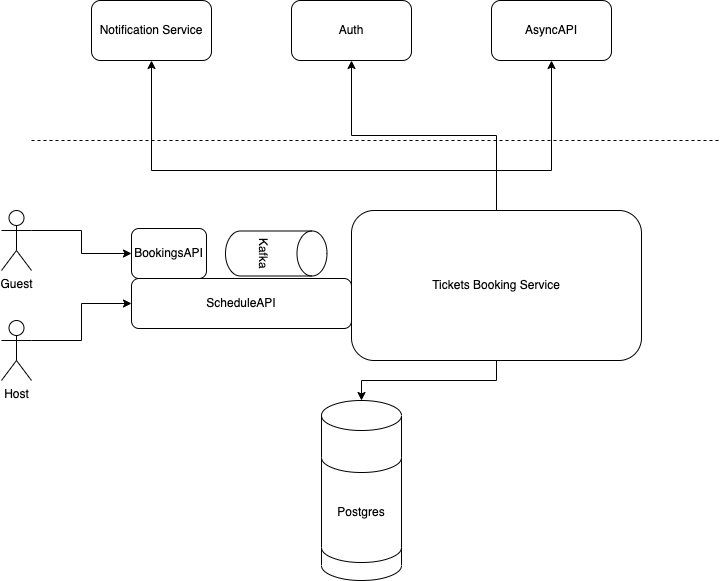

The diagram above was exported from draw.io. Its source (the exported page's mxGraphModel, read from the mxfile embedded in the PNG):
<mxGraphModel dx="954" dy="559" grid="1" gridSize="10" guides="1" tooltips="1" connect="1" arrows="1" fold="1" page="1" pageScale="1" pageWidth="827" pageHeight="1169" math="0" shadow="0">
  <root>
    <mxCell id="0" />
    <mxCell id="1" parent="0" />
    <mxCell id="_mXbpKEpOItHIqobN_0G-1" value="Notification Service" style="rounded=1;whiteSpace=wrap;html=1;" parent="1" vertex="1">
      <mxGeometry x="130" y="140" width="120" height="60" as="geometry" />
    </mxCell>
    <mxCell id="_mXbpKEpOItHIqobN_0G-2" value="Auth" style="rounded=1;whiteSpace=wrap;html=1;" parent="1" vertex="1">
      <mxGeometry x="330" y="140" width="120" height="60" as="geometry" />
    </mxCell>
    <mxCell id="_mXbpKEpOItHIqobN_0G-3" value="AsyncAPI" style="rounded=1;whiteSpace=wrap;html=1;" parent="1" vertex="1">
      <mxGeometry x="530" y="140" width="120" height="60" as="geometry" />
    </mxCell>
    <mxCell id="_mXbpKEpOItHIqobN_0G-4" value="" style="endArrow=none;dashed=1;html=1;rounded=0;" parent="1" edge="1">
      <mxGeometry width="50" height="50" relative="1" as="geometry">
        <mxPoint x="70" y="280" as="sourcePoint" />
        <mxPoint x="760" y="280" as="targetPoint" />
      </mxGeometry>
    </mxCell>
    <mxCell id="_mXbpKEpOItHIqobN_0G-12" style="edgeStyle=orthogonalEdgeStyle;rounded=0;orthogonalLoop=1;jettySize=auto;html=1;exitX=0.5;exitY=0;exitDx=0;exitDy=0;entryX=0.5;entryY=1;entryDx=0;entryDy=0;" parent="1" source="_mXbpKEpOItHIqobN_0G-6" target="_mXbpKEpOItHIqobN_0G-1" edge="1">
      <mxGeometry relative="1" as="geometry">
        <Array as="points">
          <mxPoint x="535" y="310" />
          <mxPoint x="190" y="310" />
        </Array>
      </mxGeometry>
    </mxCell>
    <mxCell id="_mXbpKEpOItHIqobN_0G-13" style="edgeStyle=orthogonalEdgeStyle;rounded=0;orthogonalLoop=1;jettySize=auto;html=1;exitX=0.5;exitY=0;exitDx=0;exitDy=0;entryX=0.5;entryY=1;entryDx=0;entryDy=0;" parent="1" source="_mXbpKEpOItHIqobN_0G-6" target="_mXbpKEpOItHIqobN_0G-2" edge="1">
      <mxGeometry relative="1" as="geometry" />
    </mxCell>
    <mxCell id="_mXbpKEpOItHIqobN_0G-14" style="edgeStyle=orthogonalEdgeStyle;rounded=0;orthogonalLoop=1;jettySize=auto;html=1;exitX=0.5;exitY=0;exitDx=0;exitDy=0;entryX=0.5;entryY=1;entryDx=0;entryDy=0;" parent="1" source="_mXbpKEpOItHIqobN_0G-6" target="_mXbpKEpOItHIqobN_0G-3" edge="1">
      <mxGeometry relative="1" as="geometry">
        <Array as="points">
          <mxPoint x="535" y="310" />
          <mxPoint x="590" y="310" />
        </Array>
      </mxGeometry>
    </mxCell>
    <mxCell id="_mXbpKEpOItHIqobN_0G-11" value="" style="group" parent="1" vertex="1" connectable="0">
      <mxGeometry x="360" y="540" width="80" height="180" as="geometry" />
    </mxCell>
    <mxCell id="_mXbpKEpOItHIqobN_0G-8" value="" style="shape=cylinder3;whiteSpace=wrap;html=1;boundedLbl=1;backgroundOutline=1;size=15;" parent="_mXbpKEpOItHIqobN_0G-11" vertex="1">
      <mxGeometry y="18" width="80" height="72" as="geometry" />
    </mxCell>
    <mxCell id="_mXbpKEpOItHIqobN_0G-10" value="" style="shape=cylinder3;whiteSpace=wrap;html=1;boundedLbl=1;backgroundOutline=1;size=15;" parent="_mXbpKEpOItHIqobN_0G-11" vertex="1">
      <mxGeometry y="108" width="80" height="72" as="geometry" />
    </mxCell>
    <mxCell id="_mXbpKEpOItHIqobN_0G-9" value="Postgres" style="shape=cylinder3;whiteSpace=wrap;html=1;boundedLbl=1;backgroundOutline=1;size=15;" parent="_mXbpKEpOItHIqobN_0G-11" vertex="1">
      <mxGeometry y="36" width="80" height="126" as="geometry" />
    </mxCell>
    <mxCell id="_mXbpKEpOItHIqobN_0G-7" value="" style="shape=cylinder3;whiteSpace=wrap;html=1;boundedLbl=1;backgroundOutline=1;size=15;" parent="_mXbpKEpOItHIqobN_0G-11" vertex="1">
      <mxGeometry width="80" height="72" as="geometry" />
    </mxCell>
    <mxCell id="_mXbpKEpOItHIqobN_0G-24" style="edgeStyle=orthogonalEdgeStyle;rounded=0;orthogonalLoop=1;jettySize=auto;html=1;exitX=1;exitY=0.3333333333333333;exitDx=0;exitDy=0;exitPerimeter=0;entryX=0;entryY=0.5;entryDx=0;entryDy=0;" parent="1" source="_mXbpKEpOItHIqobN_0G-16" target="_mXbpKEpOItHIqobN_0G-15" edge="1">
      <mxGeometry relative="1" as="geometry">
        <Array as="points">
          <mxPoint x="120" y="370" />
          <mxPoint x="120" y="393" />
        </Array>
      </mxGeometry>
    </mxCell>
    <mxCell id="_mXbpKEpOItHIqobN_0G-16" value="Guest" style="shape=umlActor;verticalLabelPosition=bottom;verticalAlign=top;html=1;outlineConnect=0;" parent="1" vertex="1">
      <mxGeometry x="40" y="350" width="30" height="60" as="geometry" />
    </mxCell>
    <mxCell id="_mXbpKEpOItHIqobN_0G-17" value="" style="group" parent="1" vertex="1" connectable="0">
      <mxGeometry x="190" y="340" width="345" height="150" as="geometry" />
    </mxCell>
    <mxCell id="_mXbpKEpOItHIqobN_0G-15" value="BookingsAPI" style="rounded=1;whiteSpace=wrap;html=1;" parent="_mXbpKEpOItHIqobN_0G-17" vertex="1">
      <mxGeometry x="-20" y="28" width="75" height="50" as="geometry" />
    </mxCell>
    <mxCell id="ycOmJ8F9E2pVJq_3sz78-1" value="ScheduleAPI" style="rounded=1;whiteSpace=wrap;html=1;" vertex="1" parent="_mXbpKEpOItHIqobN_0G-17">
      <mxGeometry x="-20" y="78" width="220" height="50" as="geometry" />
    </mxCell>
    <mxCell id="ycOmJ8F9E2pVJq_3sz78-3" value="Kafka" style="shape=cylinder3;whiteSpace=wrap;html=1;boundedLbl=1;backgroundOutline=1;size=15;rotation=90;" vertex="1" parent="_mXbpKEpOItHIqobN_0G-17">
      <mxGeometry x="102.25" y="2.25" width="45" height="101.5" as="geometry" />
    </mxCell>
    <mxCell id="_mXbpKEpOItHIqobN_0G-21" style="edgeStyle=orthogonalEdgeStyle;rounded=0;orthogonalLoop=1;jettySize=auto;html=1;exitX=1;exitY=0.3333333333333333;exitDx=0;exitDy=0;exitPerimeter=0;entryX=0;entryY=0.5;entryDx=0;entryDy=0;" parent="1" source="_mXbpKEpOItHIqobN_0G-20" target="ycOmJ8F9E2pVJq_3sz78-1" edge="1">
      <mxGeometry relative="1" as="geometry">
        <Array as="points">
          <mxPoint x="120" y="480" />
          <mxPoint x="120" y="443" />
        </Array>
      </mxGeometry>
    </mxCell>
    <mxCell id="_mXbpKEpOItHIqobN_0G-20" value="Host" style="shape=umlActor;verticalLabelPosition=bottom;verticalAlign=top;html=1;outlineConnect=0;" parent="1" vertex="1">
      <mxGeometry x="40" y="460" width="30" height="60" as="geometry" />
    </mxCell>
    <mxCell id="_mXbpKEpOItHIqobN_0G-25" style="edgeStyle=orthogonalEdgeStyle;rounded=0;orthogonalLoop=1;jettySize=auto;html=1;exitX=0.5;exitY=1;exitDx=0;exitDy=0;entryX=0.5;entryY=0;entryDx=0;entryDy=0;entryPerimeter=0;" parent="1" source="_mXbpKEpOItHIqobN_0G-6" target="_mXbpKEpOItHIqobN_0G-7" edge="1">
      <mxGeometry relative="1" as="geometry" />
    </mxCell>
    <mxCell id="_mXbpKEpOItHIqobN_0G-6" value="Tickets Booking Service" style="rounded=1;whiteSpace=wrap;html=1;" parent="1" vertex="1">
      <mxGeometry x="390" y="350" width="290" height="150" as="geometry" />
    </mxCell>
  </root>
</mxGraphModel>